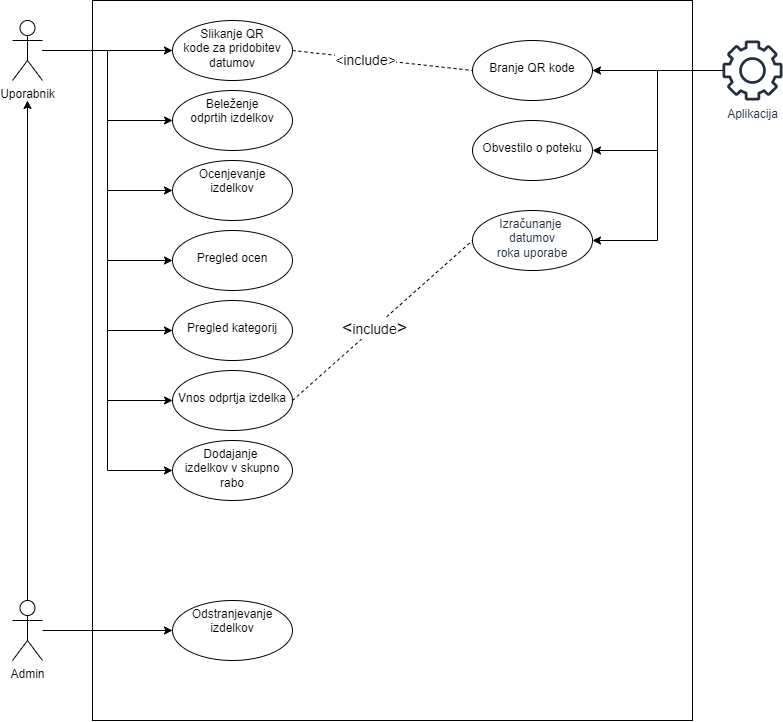

The diagram above was exported from draw.io. Its source (the exported page's mxGraphModel, read from the mxfile embedded in the PNG):
<mxGraphModel dx="876" dy="927" grid="1" gridSize="10" guides="1" tooltips="1" connect="1" arrows="1" fold="1" page="1" pageScale="1" pageWidth="827" pageHeight="1169" math="0" shadow="0">
  <root>
    <mxCell id="0" />
    <mxCell id="1" parent="0" />
    <mxCell id="SxPT3PHAyXbGNiZ819Uy-1" value="" style="rounded=0;whiteSpace=wrap;html=1;" parent="1" vertex="1">
      <mxGeometry x="120" y="40" width="600" height="720" as="geometry" />
    </mxCell>
    <mxCell id="0WVY9Wh29L3ld2UURmny-2" value="" style="edgeStyle=orthogonalEdgeStyle;rounded=0;orthogonalLoop=1;jettySize=auto;html=1;" edge="1" parent="1" source="SxPT3PHAyXbGNiZ819Uy-2">
      <mxGeometry relative="1" as="geometry">
        <mxPoint x="55" y="140" as="targetPoint" />
      </mxGeometry>
    </mxCell>
    <mxCell id="0WVY9Wh29L3ld2UURmny-39" value="" style="edgeStyle=orthogonalEdgeStyle;rounded=0;orthogonalLoop=1;jettySize=auto;html=1;fontSize=14;" edge="1" parent="1" source="SxPT3PHAyXbGNiZ819Uy-2" target="0WVY9Wh29L3ld2UURmny-38">
      <mxGeometry relative="1" as="geometry" />
    </mxCell>
    <mxCell id="SxPT3PHAyXbGNiZ819Uy-2" value="Admin" style="shape=umlActor;verticalLabelPosition=bottom;verticalAlign=top;html=1;outlineConnect=0;" parent="1" vertex="1">
      <mxGeometry x="40" y="640" width="30" height="60" as="geometry" />
    </mxCell>
    <mxCell id="0WVY9Wh29L3ld2UURmny-9" value="" style="edgeStyle=orthogonalEdgeStyle;rounded=0;orthogonalLoop=1;jettySize=auto;html=1;" edge="1" parent="1" source="0WVY9Wh29L3ld2UURmny-1" target="0WVY9Wh29L3ld2UURmny-8">
      <mxGeometry relative="1" as="geometry" />
    </mxCell>
    <mxCell id="0WVY9Wh29L3ld2UURmny-21" style="edgeStyle=orthogonalEdgeStyle;rounded=0;orthogonalLoop=1;jettySize=auto;html=1;entryX=0;entryY=0.5;entryDx=0;entryDy=0;" edge="1" parent="1" source="0WVY9Wh29L3ld2UURmny-1" target="0WVY9Wh29L3ld2UURmny-15">
      <mxGeometry relative="1" as="geometry" />
    </mxCell>
    <mxCell id="0WVY9Wh29L3ld2UURmny-22" style="edgeStyle=orthogonalEdgeStyle;rounded=0;orthogonalLoop=1;jettySize=auto;html=1;entryX=0;entryY=0.5;entryDx=0;entryDy=0;" edge="1" parent="1" source="0WVY9Wh29L3ld2UURmny-1" target="0WVY9Wh29L3ld2UURmny-16">
      <mxGeometry relative="1" as="geometry" />
    </mxCell>
    <mxCell id="0WVY9Wh29L3ld2UURmny-23" style="edgeStyle=orthogonalEdgeStyle;rounded=0;orthogonalLoop=1;jettySize=auto;html=1;entryX=0;entryY=0.5;entryDx=0;entryDy=0;" edge="1" parent="1" source="0WVY9Wh29L3ld2UURmny-1" target="0WVY9Wh29L3ld2UURmny-19">
      <mxGeometry relative="1" as="geometry" />
    </mxCell>
    <mxCell id="0WVY9Wh29L3ld2UURmny-25" style="edgeStyle=orthogonalEdgeStyle;rounded=0;orthogonalLoop=1;jettySize=auto;html=1;entryX=0;entryY=0.5;entryDx=0;entryDy=0;" edge="1" parent="1" source="0WVY9Wh29L3ld2UURmny-1" target="0WVY9Wh29L3ld2UURmny-10">
      <mxGeometry relative="1" as="geometry" />
    </mxCell>
    <mxCell id="0WVY9Wh29L3ld2UURmny-26" style="edgeStyle=orthogonalEdgeStyle;rounded=0;orthogonalLoop=1;jettySize=auto;html=1;entryX=0;entryY=0.5;entryDx=0;entryDy=0;" edge="1" parent="1" source="0WVY9Wh29L3ld2UURmny-1" target="0WVY9Wh29L3ld2UURmny-13">
      <mxGeometry relative="1" as="geometry" />
    </mxCell>
    <mxCell id="0WVY9Wh29L3ld2UURmny-42" style="edgeStyle=orthogonalEdgeStyle;rounded=0;orthogonalLoop=1;jettySize=auto;html=1;entryX=0;entryY=0.5;entryDx=0;entryDy=0;fontSize=14;" edge="1" parent="1" source="0WVY9Wh29L3ld2UURmny-1" target="0WVY9Wh29L3ld2UURmny-35">
      <mxGeometry relative="1" as="geometry" />
    </mxCell>
    <mxCell id="0WVY9Wh29L3ld2UURmny-1" value="Uporabnik" style="shape=umlActor;verticalLabelPosition=bottom;verticalAlign=top;html=1;outlineConnect=0;" vertex="1" parent="1">
      <mxGeometry x="40" y="60" width="30" height="60" as="geometry" />
    </mxCell>
    <mxCell id="0WVY9Wh29L3ld2UURmny-27" style="edgeStyle=orthogonalEdgeStyle;rounded=0;orthogonalLoop=1;jettySize=auto;html=1;entryX=1;entryY=0.5;entryDx=0;entryDy=0;" edge="1" parent="1" source="0WVY9Wh29L3ld2UURmny-4" target="0WVY9Wh29L3ld2UURmny-18">
      <mxGeometry relative="1" as="geometry" />
    </mxCell>
    <mxCell id="0WVY9Wh29L3ld2UURmny-41" style="edgeStyle=orthogonalEdgeStyle;rounded=0;orthogonalLoop=1;jettySize=auto;html=1;entryX=1;entryY=0.5;entryDx=0;entryDy=0;fontSize=14;" edge="1" parent="1" source="0WVY9Wh29L3ld2UURmny-4" target="0WVY9Wh29L3ld2UURmny-40">
      <mxGeometry relative="1" as="geometry" />
    </mxCell>
    <mxCell id="0WVY9Wh29L3ld2UURmny-44" style="edgeStyle=orthogonalEdgeStyle;rounded=0;orthogonalLoop=1;jettySize=auto;html=1;entryX=1;entryY=0.5;entryDx=0;entryDy=0;fontSize=14;" edge="1" parent="1" source="0WVY9Wh29L3ld2UURmny-4" target="0WVY9Wh29L3ld2UURmny-6">
      <mxGeometry relative="1" as="geometry" />
    </mxCell>
    <mxCell id="0WVY9Wh29L3ld2UURmny-4" value="Aplikacija&lt;br&gt;" style="sketch=0;outlineConnect=0;fontColor=#232F3E;gradientColor=none;fillColor=#232F3D;strokeColor=none;dashed=0;verticalLabelPosition=bottom;verticalAlign=top;align=center;html=1;fontSize=12;fontStyle=0;aspect=fixed;pointerEvents=1;shape=mxgraph.aws4.gear;" vertex="1" parent="1">
      <mxGeometry x="750" y="80" width="60" height="60" as="geometry" />
    </mxCell>
    <mxCell id="0WVY9Wh29L3ld2UURmny-6" value="Izračunanje &lt;br&gt;datumov&lt;br&gt;roka uporabe" style="ellipse;whiteSpace=wrap;html=1;verticalAlign=top;fillColor=#FFFFFF;strokeColor=#000000;fontColor=#232F3E;sketch=0;gradientColor=none;dashed=0;fontStyle=0;" vertex="1" parent="1">
      <mxGeometry x="500" y="250" width="120" height="60" as="geometry" />
    </mxCell>
    <mxCell id="0WVY9Wh29L3ld2UURmny-8" value="Slikanje QR&lt;br&gt;kode za pridobitev&lt;br&gt;datumov" style="ellipse;whiteSpace=wrap;html=1;verticalAlign=top;" vertex="1" parent="1">
      <mxGeometry x="200" y="60" width="120" height="60" as="geometry" />
    </mxCell>
    <mxCell id="0WVY9Wh29L3ld2UURmny-10" value="Beleženje&lt;br&gt;odprtih izdelkov" style="ellipse;whiteSpace=wrap;html=1;verticalAlign=top;" vertex="1" parent="1">
      <mxGeometry x="200" y="130" width="120" height="60" as="geometry" />
    </mxCell>
    <mxCell id="0WVY9Wh29L3ld2UURmny-13" value="Ocenjevanje&lt;br&gt;izdelkov" style="ellipse;whiteSpace=wrap;html=1;verticalAlign=top;" vertex="1" parent="1">
      <mxGeometry x="200" y="200" width="120" height="60" as="geometry" />
    </mxCell>
    <mxCell id="0WVY9Wh29L3ld2UURmny-15" value="&lt;br&gt;Pregled ocen" style="ellipse;whiteSpace=wrap;html=1;verticalAlign=top;align=center;" vertex="1" parent="1">
      <mxGeometry x="200" y="270" width="120" height="60" as="geometry" />
    </mxCell>
    <mxCell id="0WVY9Wh29L3ld2UURmny-16" value="&lt;br&gt;Pregled kategorij" style="ellipse;whiteSpace=wrap;html=1;verticalAlign=top;align=center;" vertex="1" parent="1">
      <mxGeometry x="200" y="340" width="120" height="60" as="geometry" />
    </mxCell>
    <mxCell id="0WVY9Wh29L3ld2UURmny-18" value="&lt;br&gt;Obvestilo o poteku" style="ellipse;whiteSpace=wrap;html=1;verticalAlign=top;" vertex="1" parent="1">
      <mxGeometry x="500" y="160" width="120" height="60" as="geometry" />
    </mxCell>
    <mxCell id="0WVY9Wh29L3ld2UURmny-19" value="&lt;br&gt;Vnos odprtja izdelka" style="ellipse;whiteSpace=wrap;html=1;verticalAlign=top;" vertex="1" parent="1">
      <mxGeometry x="200" y="410" width="120" height="60" as="geometry" />
    </mxCell>
    <mxCell id="0WVY9Wh29L3ld2UURmny-30" value="" style="endArrow=none;dashed=1;html=1;rounded=0;exitX=1;exitY=0.5;exitDx=0;exitDy=0;entryX=0;entryY=0.5;entryDx=0;entryDy=0;" edge="1" parent="1" source="0WVY9Wh29L3ld2UURmny-19" target="0WVY9Wh29L3ld2UURmny-6">
      <mxGeometry width="50" height="50" relative="1" as="geometry">
        <mxPoint x="390" y="430" as="sourcePoint" />
        <mxPoint x="440" y="380" as="targetPoint" />
      </mxGeometry>
    </mxCell>
    <mxCell id="0WVY9Wh29L3ld2UURmny-31" value="&lt;font style=&quot;font-size: 18px;&quot;&gt;&amp;lt;&lt;/font&gt;&lt;font style=&quot;font-size: 14px;&quot;&gt;include&lt;/font&gt;&lt;font style=&quot;font-size: 18px;&quot;&gt;&amp;gt;&lt;/font&gt;" style="edgeLabel;html=1;align=center;verticalAlign=middle;resizable=0;points=[];" vertex="1" connectable="0" parent="0WVY9Wh29L3ld2UURmny-30">
      <mxGeometry x="-0.0844" relative="1" as="geometry">
        <mxPoint x="-1" as="offset" />
      </mxGeometry>
    </mxCell>
    <mxCell id="0WVY9Wh29L3ld2UURmny-32" value="" style="endArrow=none;dashed=1;html=1;rounded=0;fontSize=14;exitX=1;exitY=0.5;exitDx=0;exitDy=0;entryX=0;entryY=0.5;entryDx=0;entryDy=0;" edge="1" parent="1" source="0WVY9Wh29L3ld2UURmny-8" target="0WVY9Wh29L3ld2UURmny-40">
      <mxGeometry width="50" height="50" relative="1" as="geometry">
        <mxPoint x="390" y="430" as="sourcePoint" />
        <mxPoint x="500" y="110" as="targetPoint" />
      </mxGeometry>
    </mxCell>
    <mxCell id="0WVY9Wh29L3ld2UURmny-33" value="&amp;lt;include&amp;gt;" style="edgeLabel;html=1;align=center;verticalAlign=middle;resizable=0;points=[];fontSize=14;" vertex="1" connectable="0" parent="0WVY9Wh29L3ld2UURmny-32">
      <mxGeometry x="-0.1991" y="-1" relative="1" as="geometry">
        <mxPoint as="offset" />
      </mxGeometry>
    </mxCell>
    <mxCell id="0WVY9Wh29L3ld2UURmny-35" value="Dodajanje&amp;nbsp;&lt;br&gt;izdelkov v skupno&lt;br&gt;rabo" style="ellipse;whiteSpace=wrap;html=1;verticalAlign=top;" vertex="1" parent="1">
      <mxGeometry x="200" y="480" width="120" height="60" as="geometry" />
    </mxCell>
    <mxCell id="0WVY9Wh29L3ld2UURmny-38" value="Odstranjevanje izdelkov" style="ellipse;whiteSpace=wrap;html=1;verticalAlign=top;" vertex="1" parent="1">
      <mxGeometry x="200" y="640" width="120" height="60" as="geometry" />
    </mxCell>
    <mxCell id="0WVY9Wh29L3ld2UURmny-40" value="&lt;br&gt;Branje QR kode" style="ellipse;whiteSpace=wrap;html=1;verticalAlign=top;" vertex="1" parent="1">
      <mxGeometry x="500" y="80" width="120" height="60" as="geometry" />
    </mxCell>
    <mxCell id="0WVY9Wh29L3ld2UURmny-43" value="" style="edgeStyle=orthogonalEdgeStyle;rounded=0;orthogonalLoop=1;jettySize=auto;html=1;endArrow=none;" edge="1" parent="1" source="0WVY9Wh29L3ld2UURmny-4" target="0WVY9Wh29L3ld2UURmny-40">
      <mxGeometry relative="1" as="geometry">
        <mxPoint x="749.9999999999998" y="110" as="sourcePoint" />
        <mxPoint x="560.0000000000002" y="320" as="targetPoint" />
      </mxGeometry>
    </mxCell>
  </root>
</mxGraphModel>